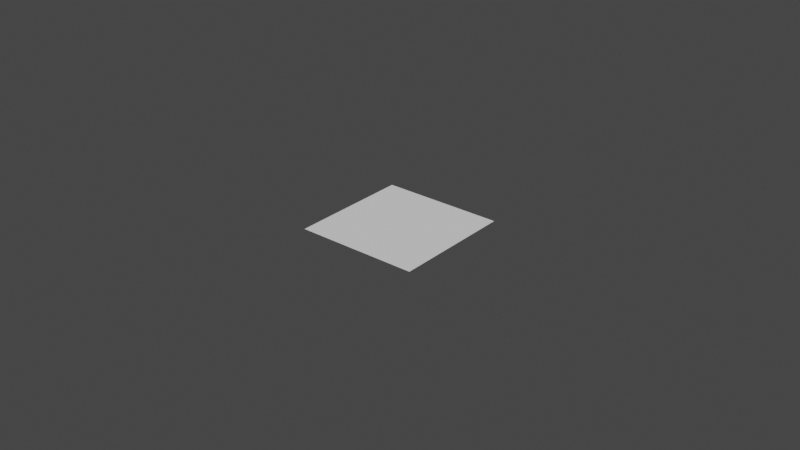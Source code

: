 # Source: Watcher_Linkable.blend  (saved by Blender 3.6.14; exported with 4.5.12 LTS)
import bpy
from mathutils import Matrix  # noqa: F401  (used for matrix-valued properties, if any)

bpy.ops.wm.read_factory_settings(use_empty=True)
scene = bpy.context.scene
scene.name = 'Scene'

# ---- collections
col_collection = bpy.data.collections.new('Collection'); scene.collection.children.link(col_collection)
col_export = bpy.data.collections.new('Export'); scene.collection.children.link(col_export)

# ---- world
world_world = bpy.data.worlds.new('World'); scene.world = world_world
world_world.use_nodes = True; world_world.node_tree.nodes.clear()
_N = world_world.node_tree.nodes; _L = world_world.node_tree.links
n0 = _N.new('ShaderNodeOutputWorld'); n0.name = 'World Output'; n0.location = (300, 300)
n1 = _N.new('ShaderNodeBackground'); n1.name = 'Background'; n1.location = (10, 300)
n1.inputs[0].default_value = (0.05088, 0.05088, 0.05088, 1.0)
_L.new(n1.outputs[0], n0.inputs[0])
n0.is_active_output = True
world_world.color = (0.05088, 0.05088, 0.05088)
world_world.use_sun_shadow = False
world_world.sun_shadow_jitter_overblur = 0.0

# ---- meshes
me_plane = bpy.data.meshes.new('Plane')
me_plane.from_pydata([(-0.01966, -0.01966, 0.0), (0.01966, -0.01966, 0.0), (-0.01966, 0.01966, 0.0), (0.01966, 0.01966, 0.0)], [], [(0, 1, 3, 2)])
_uv = me_plane.uv_layers.new(name='UVMap')
_uv.uv.foreach_set('vector', [0.0, 0.0, 1.0, 0.0, 1.0, 1.0, 0.0, 1.0])
me_plane.update()
arm_armature = bpy.data.armatures.new('Armature')  # bones are not reproduced

# ---- objects
ob_watcher_armature = bpy.data.objects.new('Watcher_Armature', arm_armature)
ob_aa_watcherobject = bpy.data.objects.new('AA_WatcherObject', me_plane)

# ---- transforms, parenting, visibility, modifiers, constraints
ob_watcher_armature.location = (0.0, 0.0, 0.0)
ob_aa_watcherobject.parent = ob_watcher_armature
ob_aa_watcherobject.location = (0.0, 0.0, 0.0)
_vg = ob_aa_watcherobject.vertex_groups.new(name='ROOT')
_vg.add([0, 1, 2, 3], 1.0, 'REPLACE')
_vg = ob_aa_watcherobject.vertex_groups.new(name='WatcherBone.001')
_vg = ob_aa_watcherobject.vertex_groups.new(name='WatcherBone.002')
_vg = ob_aa_watcherobject.vertex_groups.new(name='WatcherBone.003')
_vg = ob_aa_watcherobject.vertex_groups.new(name='WatcherBone.004')
_vg = ob_aa_watcherobject.vertex_groups.new(name='WatcherBone.005')
_m = ob_aa_watcherobject.modifiers.new('Armature', 'ARMATURE')
_m.object = ob_watcher_armature

# ---- collection membership
col_export.objects.link(ob_watcher_armature)
col_export.objects.link(ob_aa_watcherobject)

# ---- scene / render settings (as saved in the file)
scene.frame_start = 1; scene.frame_end = 250; scene.frame_set(1)
scene.render.engine = 'BLENDER_EEVEE_NEXT'
scene.cycles.sampling_pattern = 'TABULATED_SOBOL'
scene.view_settings.view_transform = 'Filmic'
bpy.context.view_layer.update()

# ---- added for rendering (the .blend has no active camera and no usable light): camera, sun
cam_auto = bpy.data.cameras.new('AutoCamera')
cam_auto.lens = 50.0
cam_auto.sensor_width = 36.0
cam_auto.clip_end = 1000.0
ob_auto_camera = bpy.data.objects.new('AutoCamera', cam_auto)
scene.collection.objects.link(ob_auto_camera)
ob_auto_camera.location = (0.185045, -0.222054, 0.148036)
ob_auto_camera.rotation_euler = (1.09748, -7.21219e-08, 0.694738)
scene.camera = ob_auto_camera
light_auto_sun = bpy.data.lights.new('AutoSun', 'SUN')
light_auto_sun.energy = 3.0
light_auto_sun.angle = 0.0523599
ob_auto_sun = bpy.data.objects.new('AutoSun', light_auto_sun)
scene.collection.objects.link(ob_auto_sun)
ob_auto_sun.rotation_euler = (0.872665, 0.174533, 0.523599)
bpy.context.view_layer.update()

